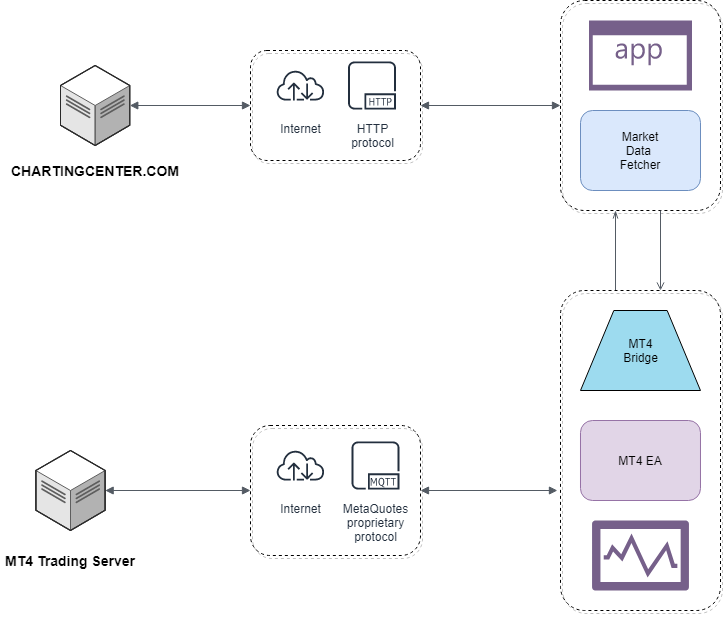

The diagram above was exported from draw.io. Its source (the exported page's mxGraphModel, read from the mxfile embedded in the PNG):
<mxGraphModel dx="917" dy="551" grid="1" gridSize="10" guides="1" tooltips="1" connect="1" arrows="1" fold="1" page="1" pageScale="1" pageWidth="850" pageHeight="1100" math="0" shadow="0">
  <root>
    <mxCell id="0" />
    <mxCell id="1" parent="0" />
    <mxCell id="Pv8vOUrx871kY-RhEPc_-59" value="" style="group" vertex="1" connectable="0" parent="1">
      <mxGeometry x="65" y="245" width="720" height="610" as="geometry" />
    </mxCell>
    <mxCell id="Pv8vOUrx871kY-RhEPc_-26" value="" style="group" vertex="1" connectable="0" parent="Pv8vOUrx871kY-RhEPc_-59">
      <mxGeometry x="560" width="160" height="210" as="geometry" />
    </mxCell>
    <mxCell id="Pv8vOUrx871kY-RhEPc_-21" value="" style="rounded=1;whiteSpace=wrap;html=1;shadow=1;labelBackgroundColor=none;sketch=0;strokeColor=#000000;fillColor=none;dashed=1;" vertex="1" parent="Pv8vOUrx871kY-RhEPc_-26">
      <mxGeometry width="160" height="210" as="geometry" />
    </mxCell>
    <mxCell id="Pv8vOUrx871kY-RhEPc_-1" value="Market&lt;br&gt;Data&amp;nbsp;&lt;br&gt;Fetcher" style="shape=ext;html=1;whiteSpace=wrap;fillColor=#dae8fc;strokeColor=#6c8ebf;rounded=1;" vertex="1" parent="Pv8vOUrx871kY-RhEPc_-26">
      <mxGeometry x="20.00999999999999" y="110" width="120" height="80" as="geometry" />
    </mxCell>
    <mxCell id="Pv8vOUrx871kY-RhEPc_-14" value="" style="aspect=fixed;pointerEvents=1;shadow=0;dashed=0;html=1;labelPosition=center;verticalLabelPosition=bottom;verticalAlign=top;align=center;shape=mxgraph.mscae.enterprise.application;rounded=1;labelBackgroundColor=none;labelBorderColor=none;fillColor=#76608a;fontColor=#ffffff;strokeColor=none;" vertex="1" parent="Pv8vOUrx871kY-RhEPc_-26">
      <mxGeometry x="28.539999999999964" y="20" width="102.93" height="70" as="geometry" />
    </mxCell>
    <mxCell id="Pv8vOUrx871kY-RhEPc_-27" value="" style="group" vertex="1" connectable="0" parent="Pv8vOUrx871kY-RhEPc_-59">
      <mxGeometry x="250" y="50" width="170" height="110" as="geometry" />
    </mxCell>
    <mxCell id="Pv8vOUrx871kY-RhEPc_-25" value="" style="rounded=1;whiteSpace=wrap;html=1;shadow=1;labelBackgroundColor=none;sketch=0;strokeColor=#000000;fillColor=none;dashed=1;" vertex="1" parent="Pv8vOUrx871kY-RhEPc_-27">
      <mxGeometry width="170" height="110" as="geometry" />
    </mxCell>
    <mxCell id="Pv8vOUrx871kY-RhEPc_-4" value="Internet" style="outlineConnect=0;fontColor=#232F3E;gradientColor=none;strokeColor=#232F3E;fillColor=#ffffff;dashed=0;verticalLabelPosition=bottom;verticalAlign=top;align=center;html=1;fontSize=12;fontStyle=0;aspect=fixed;shape=mxgraph.aws4.resourceIcon;resIcon=mxgraph.aws4.internet;rounded=1;" vertex="1" parent="Pv8vOUrx871kY-RhEPc_-27">
      <mxGeometry x="20" y="5" width="60" height="60" as="geometry" />
    </mxCell>
    <mxCell id="Pv8vOUrx871kY-RhEPc_-5" value="HTTP&#10;protocol" style="outlineConnect=0;fontColor=#232F3E;gradientColor=none;strokeColor=#232F3E;fillColor=#ffffff;dashed=0;verticalLabelPosition=bottom;verticalAlign=top;align=center;html=1;fontSize=12;fontStyle=0;aspect=fixed;shape=mxgraph.aws4.resourceIcon;resIcon=mxgraph.aws4.http_protocol;rounded=1;" vertex="1" parent="Pv8vOUrx871kY-RhEPc_-27">
      <mxGeometry x="91.5" y="5" width="60" height="60" as="geometry" />
    </mxCell>
    <mxCell id="Pv8vOUrx871kY-RhEPc_-8" value="" style="edgeStyle=orthogonalEdgeStyle;html=1;endArrow=block;elbow=vertical;startArrow=block;startFill=1;endFill=1;strokeColor=#545B64;entryX=0;entryY=0.5;entryDx=0;entryDy=0;exitX=1;exitY=0.5;exitDx=0;exitDy=0;" edge="1" parent="Pv8vOUrx871kY-RhEPc_-59" source="Pv8vOUrx871kY-RhEPc_-25" target="Pv8vOUrx871kY-RhEPc_-21">
      <mxGeometry width="100" relative="1" as="geometry">
        <mxPoint x="440" y="160" as="sourcePoint" />
        <mxPoint x="420" y="150" as="targetPoint" />
      </mxGeometry>
    </mxCell>
    <mxCell id="Pv8vOUrx871kY-RhEPc_-29" value="" style="edgeStyle=orthogonalEdgeStyle;html=1;endArrow=none;elbow=vertical;startArrow=openThin;startFill=0;strokeColor=#545B64;rounded=0;entryX=0.25;entryY=0;entryDx=0;entryDy=0;" edge="1" parent="Pv8vOUrx871kY-RhEPc_-59">
      <mxGeometry width="100" relative="1" as="geometry">
        <mxPoint x="615" y="210" as="sourcePoint" />
        <mxPoint x="615" y="290" as="targetPoint" />
      </mxGeometry>
    </mxCell>
    <mxCell id="Pv8vOUrx871kY-RhEPc_-30" value="" style="edgeStyle=orthogonalEdgeStyle;html=1;endArrow=open;elbow=vertical;startArrow=none;endFill=0;strokeColor=#545B64;rounded=0;entryX=0.75;entryY=0;entryDx=0;entryDy=0;" edge="1" parent="Pv8vOUrx871kY-RhEPc_-59">
      <mxGeometry width="100" relative="1" as="geometry">
        <mxPoint x="660" y="210" as="sourcePoint" />
        <mxPoint x="660" y="290" as="targetPoint" />
      </mxGeometry>
    </mxCell>
    <mxCell id="Pv8vOUrx871kY-RhEPc_-51" value="" style="group" vertex="1" connectable="0" parent="Pv8vOUrx871kY-RhEPc_-59">
      <mxGeometry x="560" y="290" width="160" height="320" as="geometry" />
    </mxCell>
    <mxCell id="Pv8vOUrx871kY-RhEPc_-49" value="&lt;font style=&quot;font-size: 12px&quot;&gt;MT4&lt;br&gt;Bridge&lt;/font&gt;" style="strokeWidth=1;outlineConnect=0;dashed=0;align=center;html=1;fontSize=8;shape=mxgraph.eip.channel_adapter;fillColor=#9ddbef;shadow=0;labelBackgroundColor=none;sketch=0;direction=north;" vertex="1" parent="Pv8vOUrx871kY-RhEPc_-51">
      <mxGeometry x="19.99000000000001" y="20" width="120" height="80" as="geometry" />
    </mxCell>
    <mxCell id="Pv8vOUrx871kY-RhEPc_-22" value="" style="rounded=1;whiteSpace=wrap;html=1;shadow=1;labelBackgroundColor=none;sketch=0;strokeColor=#000000;fillColor=none;dashed=1;" vertex="1" parent="Pv8vOUrx871kY-RhEPc_-51">
      <mxGeometry width="160" height="320" as="geometry" />
    </mxCell>
    <mxCell id="Pv8vOUrx871kY-RhEPc_-19" value="" style="aspect=fixed;pointerEvents=1;shadow=0;dashed=0;html=1;labelPosition=center;verticalLabelPosition=bottom;verticalAlign=top;align=center;fillColor=#76608a;shape=mxgraph.mscae.enterprise.performance_monitor;labelBackgroundColor=none;sketch=0;fontColor=#ffffff;strokeColor=none;" vertex="1" parent="Pv8vOUrx871kY-RhEPc_-51">
      <mxGeometry x="31.389999999999986" y="230" width="97.22" height="70" as="geometry" />
    </mxCell>
    <mxCell id="Pv8vOUrx871kY-RhEPc_-20" value="MT4 EA" style="shape=ext;html=1;whiteSpace=wrap;fillColor=#e1d5e7;strokeColor=#9673a6;rounded=1;" vertex="1" parent="Pv8vOUrx871kY-RhEPc_-51">
      <mxGeometry x="19.99000000000001" y="130" width="120" height="80" as="geometry" />
    </mxCell>
    <mxCell id="Pv8vOUrx871kY-RhEPc_-50" style="edgeStyle=orthogonalEdgeStyle;rounded=0;orthogonalLoop=1;jettySize=auto;html=1;exitX=0.5;exitY=1;exitDx=0;exitDy=0;fontSize=16;" edge="1" parent="Pv8vOUrx871kY-RhEPc_-51" source="Pv8vOUrx871kY-RhEPc_-22" target="Pv8vOUrx871kY-RhEPc_-22">
      <mxGeometry relative="1" as="geometry" />
    </mxCell>
    <mxCell id="Pv8vOUrx871kY-RhEPc_-54" value="" style="group" vertex="1" connectable="0" parent="Pv8vOUrx871kY-RhEPc_-59">
      <mxGeometry y="450" width="140" height="120" as="geometry" />
    </mxCell>
    <mxCell id="Pv8vOUrx871kY-RhEPc_-33" value="" style="verticalLabelPosition=bottom;html=1;verticalAlign=top;strokeWidth=1;align=center;outlineConnect=0;dashed=0;outlineConnect=0;shape=mxgraph.aws3d.dataCenter;strokeColor=#5E5E5E;aspect=fixed;rounded=1;" vertex="1" parent="Pv8vOUrx871kY-RhEPc_-54">
      <mxGeometry x="35.349999999999994" width="69.3" height="80" as="geometry" />
    </mxCell>
    <mxCell id="Pv8vOUrx871kY-RhEPc_-39" value="&lt;b&gt;&lt;span style=&quot;line-height: 107%&quot;&gt;&lt;font style=&quot;font-size: 14px&quot;&gt;MT4 Trading Server&lt;/font&gt;&lt;/span&gt;&lt;/b&gt;" style="text;html=1;strokeColor=none;fillColor=none;align=center;verticalAlign=middle;whiteSpace=wrap;rounded=0;shadow=1;dashed=1;labelBackgroundColor=none;sketch=0;fontSize=16;" vertex="1" parent="Pv8vOUrx871kY-RhEPc_-54">
      <mxGeometry y="100" width="140" height="20" as="geometry" />
    </mxCell>
    <mxCell id="Pv8vOUrx871kY-RhEPc_-55" value="" style="group" vertex="1" connectable="0" parent="Pv8vOUrx871kY-RhEPc_-59">
      <mxGeometry x="4.650000000000006" y="65" width="180" height="115" as="geometry" />
    </mxCell>
    <mxCell id="Pv8vOUrx871kY-RhEPc_-9" value="" style="verticalLabelPosition=bottom;html=1;verticalAlign=top;strokeWidth=1;align=center;outlineConnect=0;dashed=0;outlineConnect=0;shape=mxgraph.aws3d.dataCenter;strokeColor=#5E5E5E;aspect=fixed;rounded=1;" vertex="1" parent="Pv8vOUrx871kY-RhEPc_-55">
      <mxGeometry x="55.35" width="69.3" height="80" as="geometry" />
    </mxCell>
    <mxCell id="Pv8vOUrx871kY-RhEPc_-32" value="&lt;b&gt;&lt;span style=&quot;line-height: 107%&quot;&gt;&lt;font style=&quot;font-size: 14px&quot;&gt;CHARTINGCENTER.COM&lt;/font&gt;&lt;/span&gt;&lt;/b&gt;" style="text;html=1;strokeColor=none;fillColor=none;align=center;verticalAlign=middle;whiteSpace=wrap;rounded=0;shadow=1;dashed=1;labelBackgroundColor=none;sketch=0;fontSize=16;" vertex="1" parent="Pv8vOUrx871kY-RhEPc_-55">
      <mxGeometry y="95" width="180" height="20" as="geometry" />
    </mxCell>
    <mxCell id="Pv8vOUrx871kY-RhEPc_-18" value="" style="edgeStyle=orthogonalEdgeStyle;html=1;endArrow=block;elbow=vertical;startArrow=block;startFill=1;endFill=1;strokeColor=#545B64;rounded=0;entryX=0;entryY=0.5;entryDx=0;entryDy=0;" edge="1" parent="Pv8vOUrx871kY-RhEPc_-59" source="Pv8vOUrx871kY-RhEPc_-9" target="Pv8vOUrx871kY-RhEPc_-25">
      <mxGeometry width="100" relative="1" as="geometry">
        <mxPoint x="210" y="-25" as="sourcePoint" />
        <mxPoint x="220" y="120" as="targetPoint" />
      </mxGeometry>
    </mxCell>
    <mxCell id="Pv8vOUrx871kY-RhEPc_-57" value="" style="group" vertex="1" connectable="0" parent="Pv8vOUrx871kY-RhEPc_-59">
      <mxGeometry x="250" y="425" width="170" height="130" as="geometry" />
    </mxCell>
    <mxCell id="Pv8vOUrx871kY-RhEPc_-36" value="" style="rounded=1;whiteSpace=wrap;html=1;shadow=1;labelBackgroundColor=none;sketch=0;strokeColor=#000000;fillColor=none;dashed=1;" vertex="1" parent="Pv8vOUrx871kY-RhEPc_-57">
      <mxGeometry width="170" height="130" as="geometry" />
    </mxCell>
    <mxCell id="Pv8vOUrx871kY-RhEPc_-45" value="MetaQuotes&lt;br&gt;proprietary&lt;br&gt;protocol" style="outlineConnect=0;fontColor=#232F3E;gradientColor=none;strokeColor=#232F3E;fillColor=#ffffff;dashed=0;verticalLabelPosition=bottom;verticalAlign=top;align=center;html=1;fontSize=12;fontStyle=0;aspect=fixed;shape=mxgraph.aws4.resourceIcon;resIcon=mxgraph.aws4.mqtt_protocol;shadow=0;labelBackgroundColor=none;sketch=0;" vertex="1" parent="Pv8vOUrx871kY-RhEPc_-57">
      <mxGeometry x="95" y="10" width="60" height="60" as="geometry" />
    </mxCell>
    <mxCell id="Pv8vOUrx871kY-RhEPc_-37" value="Internet" style="outlineConnect=0;fontColor=#232F3E;gradientColor=none;strokeColor=#232F3E;fillColor=#ffffff;dashed=0;verticalLabelPosition=bottom;verticalAlign=top;align=center;html=1;fontSize=12;fontStyle=0;aspect=fixed;shape=mxgraph.aws4.resourceIcon;resIcon=mxgraph.aws4.internet;rounded=1;" vertex="1" parent="Pv8vOUrx871kY-RhEPc_-57">
      <mxGeometry x="20.002941176470586" y="10.00363636363636" width="60" height="60" as="geometry" />
    </mxCell>
    <mxCell id="Pv8vOUrx871kY-RhEPc_-34" value="" style="edgeStyle=orthogonalEdgeStyle;html=1;endArrow=block;elbow=vertical;startArrow=block;startFill=1;endFill=1;strokeColor=#545B64;rounded=0;entryX=0;entryY=0.5;entryDx=0;entryDy=0;" edge="1" parent="Pv8vOUrx871kY-RhEPc_-59" source="Pv8vOUrx871kY-RhEPc_-33" target="Pv8vOUrx871kY-RhEPc_-36">
      <mxGeometry width="100" relative="1" as="geometry">
        <mxPoint x="145.35" y="265" as="sourcePoint" />
        <mxPoint x="155.35" y="410" as="targetPoint" />
      </mxGeometry>
    </mxCell>
    <mxCell id="Pv8vOUrx871kY-RhEPc_-58" value="" style="edgeStyle=orthogonalEdgeStyle;html=1;endArrow=block;elbow=vertical;startArrow=block;startFill=1;endFill=1;strokeColor=#545B64;rounded=0;entryX=-0.019;entryY=0.625;entryDx=0;entryDy=0;exitX=1;exitY=0.5;exitDx=0;exitDy=0;entryPerimeter=0;" edge="1" parent="Pv8vOUrx871kY-RhEPc_-59" source="Pv8vOUrx871kY-RhEPc_-36" target="Pv8vOUrx871kY-RhEPc_-22">
      <mxGeometry width="100" relative="1" as="geometry">
        <mxPoint x="359.65" y="500" as="sourcePoint" />
        <mxPoint x="505" y="500" as="targetPoint" />
      </mxGeometry>
    </mxCell>
  </root>
</mxGraphModel>